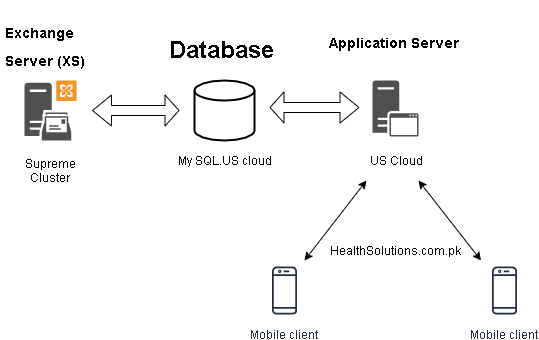

The diagram above was exported from draw.io. Its source (the exported page's mxGraphModel, read from the mxfile embedded in the PNG):
<mxGraphModel dx="712" dy="227" grid="0" gridSize="10" guides="1" tooltips="1" connect="1" arrows="1" fold="1" page="1" pageScale="1" pageWidth="850" pageHeight="1100" background="#FFFFFF" math="0" shadow="0">
  <root>
    <mxCell id="0" />
    <mxCell id="1" parent="0" />
    <mxCell id="buro_spL7GJDKxK9Vduw-1" value="" style="pointerEvents=1;shadow=0;dashed=0;html=1;strokeColor=none;fillColor=#505050;labelPosition=center;verticalLabelPosition=bottom;verticalAlign=top;outlineConnect=0;align=center;shape=mxgraph.office.servers.exchange_mailbox_server_role;" vertex="1" parent="1">
      <mxGeometry x="130" y="80" width="52" height="60" as="geometry" />
    </mxCell>
    <mxCell id="buro_spL7GJDKxK9Vduw-5" value="&lt;h1&gt;&lt;font style=&quot;font-size: 14px&quot;&gt;Exchange Server (XS)&lt;/font&gt;&lt;/h1&gt;" style="text;html=1;strokeColor=none;fillColor=none;spacing=5;spacingTop=-20;whiteSpace=wrap;overflow=hidden;rounded=0;" vertex="1" parent="1">
      <mxGeometry x="106" y="10" width="100" height="60" as="geometry" />
    </mxCell>
    <mxCell id="buro_spL7GJDKxK9Vduw-6" value="Supreme Cluster" style="text;html=1;strokeColor=none;fillColor=none;align=center;verticalAlign=middle;whiteSpace=wrap;rounded=0;" vertex="1" parent="1">
      <mxGeometry x="136" y="160" width="40" height="20" as="geometry" />
    </mxCell>
    <mxCell id="buro_spL7GJDKxK9Vduw-7" value="" style="strokeWidth=2;html=1;shape=mxgraph.flowchart.database;whiteSpace=wrap;" vertex="1" parent="1">
      <mxGeometry x="300" y="80" width="60" height="60" as="geometry" />
    </mxCell>
    <mxCell id="buro_spL7GJDKxK9Vduw-11" value="&lt;h1&gt;Database&lt;/h1&gt;&lt;p&gt;&lt;br&gt;&lt;/p&gt;" style="text;html=1;strokeColor=none;fillColor=none;spacing=5;spacingTop=-20;whiteSpace=wrap;overflow=hidden;rounded=0;" vertex="1" parent="1">
      <mxGeometry x="270" y="30" width="120" height="40" as="geometry" />
    </mxCell>
    <mxCell id="buro_spL7GJDKxK9Vduw-12" value="My SQL.US cloud" style="text;html=1;strokeColor=none;fillColor=none;align=center;verticalAlign=middle;whiteSpace=wrap;rounded=0;" vertex="1" parent="1">
      <mxGeometry x="277.5" y="135" width="105" height="50" as="geometry" />
    </mxCell>
    <mxCell id="buro_spL7GJDKxK9Vduw-13" value="" style="pointerEvents=1;shadow=0;dashed=0;html=1;strokeColor=none;fillColor=#505050;labelPosition=center;verticalLabelPosition=bottom;verticalAlign=top;outlineConnect=0;align=center;shape=mxgraph.office.servers.application_server;" vertex="1" parent="1">
      <mxGeometry x="478" y="80" width="46" height="56" as="geometry" />
    </mxCell>
    <mxCell id="buro_spL7GJDKxK9Vduw-14" value="&lt;h1&gt;&lt;font style=&quot;font-size: 14px&quot;&gt;Application Server&lt;/font&gt;&lt;/h1&gt;" style="text;html=1;strokeColor=none;fillColor=none;spacing=5;spacingTop=-20;whiteSpace=wrap;overflow=hidden;rounded=0;" vertex="1" parent="1">
      <mxGeometry x="430" y="20" width="160" height="70" as="geometry" />
    </mxCell>
    <mxCell id="buro_spL7GJDKxK9Vduw-16" value="Mobile client" style="outlineConnect=0;fontColor=#232F3E;gradientColor=none;strokeColor=#232F3E;fillColor=#ffffff;dashed=0;verticalLabelPosition=bottom;verticalAlign=top;align=center;html=1;fontSize=12;fontStyle=0;aspect=fixed;shape=mxgraph.aws4.resourceIcon;resIcon=mxgraph.aws4.mobile_client;" vertex="1" parent="1">
      <mxGeometry x="360" y="260" width="60" height="60" as="geometry" />
    </mxCell>
    <mxCell id="buro_spL7GJDKxK9Vduw-17" value="Mobile client" style="outlineConnect=0;fontColor=#232F3E;gradientColor=none;strokeColor=#232F3E;fillColor=#ffffff;dashed=0;verticalLabelPosition=bottom;verticalAlign=top;align=center;html=1;fontSize=12;fontStyle=0;aspect=fixed;shape=mxgraph.aws4.resourceIcon;resIcon=mxgraph.aws4.mobile_client;" vertex="1" parent="1">
      <mxGeometry x="580" y="260" width="60" height="60" as="geometry" />
    </mxCell>
    <mxCell id="buro_spL7GJDKxK9Vduw-18" value="" style="shape=flexArrow;endArrow=classic;startArrow=classic;html=1;width=10;endSize=4.33;" edge="1" parent="1">
      <mxGeometry width="50" height="50" relative="1" as="geometry">
        <mxPoint x="197.5" y="110" as="sourcePoint" />
        <mxPoint x="285" y="110" as="targetPoint" />
        <Array as="points" />
      </mxGeometry>
    </mxCell>
    <mxCell id="buro_spL7GJDKxK9Vduw-19" value="" style="shape=flexArrow;endArrow=classic;startArrow=classic;html=1;width=10;endSize=4.33;" edge="1" parent="1">
      <mxGeometry width="50" height="50" relative="1" as="geometry">
        <mxPoint x="465" y="107" as="sourcePoint" />
        <mxPoint x="375" y="107" as="targetPoint" />
        <Array as="points" />
      </mxGeometry>
    </mxCell>
    <mxCell id="buro_spL7GJDKxK9Vduw-20" value="" style="endArrow=classic;startArrow=classic;html=1;" edge="1" parent="1">
      <mxGeometry width="50" height="50" relative="1" as="geometry">
        <mxPoint x="410" y="260" as="sourcePoint" />
        <mxPoint x="472" y="180" as="targetPoint" />
        <Array as="points" />
      </mxGeometry>
    </mxCell>
    <mxCell id="buro_spL7GJDKxK9Vduw-21" value="" style="endArrow=classic;startArrow=classic;html=1;" edge="1" parent="1" source="buro_spL7GJDKxK9Vduw-17">
      <mxGeometry width="50" height="50" relative="1" as="geometry">
        <mxPoint x="580" y="250" as="sourcePoint" />
        <mxPoint x="524" y="180" as="targetPoint" />
      </mxGeometry>
    </mxCell>
    <mxCell id="buro_spL7GJDKxK9Vduw-22" value="US Cloud" style="text;html=1;strokeColor=none;fillColor=none;align=center;verticalAlign=middle;whiteSpace=wrap;rounded=0;" vertex="1" parent="1">
      <mxGeometry x="470" y="150" width="62" height="20" as="geometry" />
    </mxCell>
    <mxCell id="buro_spL7GJDKxK9Vduw-23" value="HealthSolutions.com.pk" style="text;html=1;strokeColor=none;fillColor=none;align=center;verticalAlign=middle;whiteSpace=wrap;rounded=0;" vertex="1" parent="1">
      <mxGeometry x="469" y="240" width="62" height="20" as="geometry" />
    </mxCell>
  </root>
</mxGraphModel>